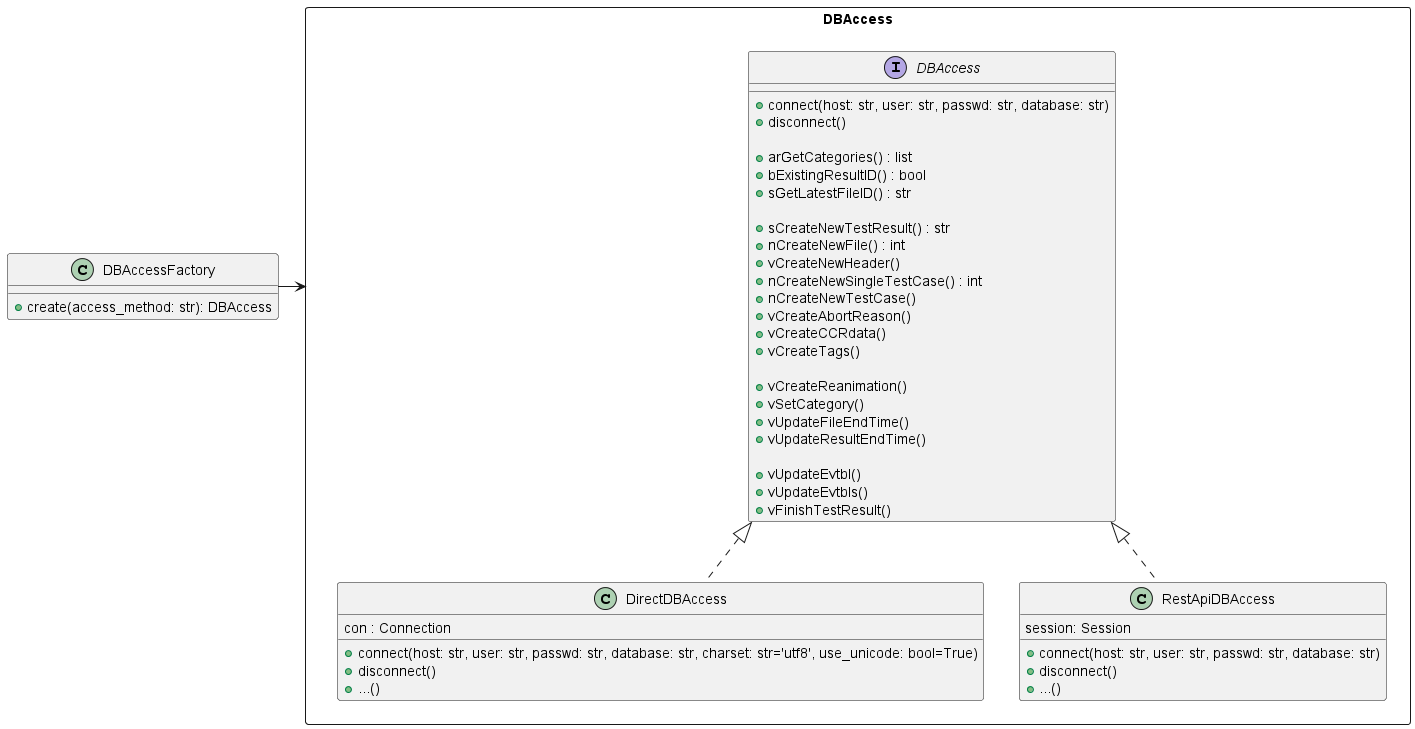

The diagram above was rendered by PlantUML. Its source (embedded in the PNG):
@startuml

class DBAccessFactory {
  + create(access_method: str): DBAccess
}

rectangle DBAccess as DBAccessInterface{

   interface DBAccess {
      + connect(host: str, user: str, passwd: str, database: str)
      + disconnect()

      + arGetCategories() : list
      + bExistingResultID() : bool
      + sGetLatestFileID() : str

      + sCreateNewTestResult() : str
      + nCreateNewFile() : int
      + vCreateNewHeader()
      + nCreateNewSingleTestCase() : int
      + nCreateNewTestCase()
      + vCreateAbortReason()
      + vCreateCCRdata()
      + vCreateTags()

      + vCreateReanimation()
      + vSetCategory()
      + vUpdateFileEndTime()
      + vUpdateResultEndTime()

      + vUpdateEvtbl()
      + vUpdateEvtbls()
      + vFinishTestResult()
   }
   ' note right of DBAccess::disconnect
   ' These methods establishes/destroy a connection to the database
   ' end note

   ' note right of DBAccess::sGetLatestFileID
   ' These methods retrieve information for database
   ' end note

   ' note right of DBAccess::vCreateTags
   ' These methods create new record(s) in database
   ' end note

   ' note right of DBAccess::vUpdateResultEndTime
   ' These methods update existing record in database
   ' end note

   ' note right of DBAccess::vFinishTestResult
   ' These methods call Stored Procedures of database
   ' end note

   class DirectDBAccess {
      con : Connection
      + connect(host: str, user: str, passwd: str, database: str, charset: str='utf8', use_unicode: bool=True)
      + disconnect()
      + ...()
   }

   class RestApiDBAccess {
   session: Session
   + connect(host: str, user: str, passwd: str, database: str)
   + disconnect()
   + ...()
   }
   ' note left of RestApiDBAccess::...
   ' Implementation of DBAccess's methods
   ' end note

}

DBAccess <|.. DirectDBAccess
DBAccess <|.. RestApiDBAccess
DBAccessFactory -right-> DBAccessInterface

@enduml